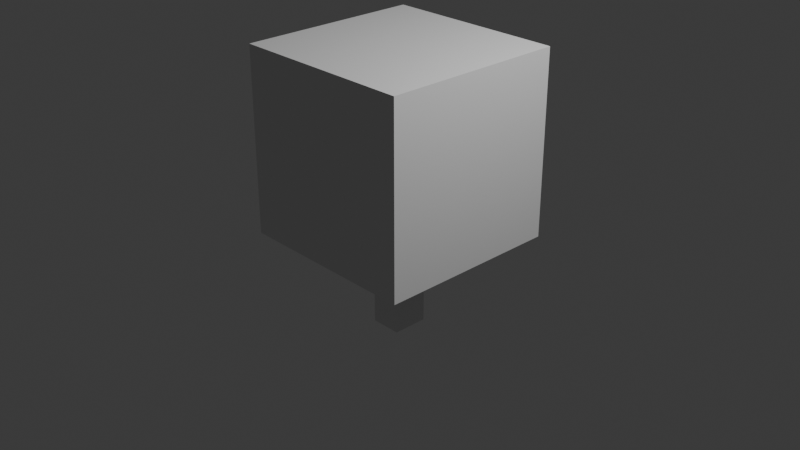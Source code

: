 # Source: antimissile.blend  (saved by Blender 4.3.34; exported with 4.5.12 LTS)
import bpy
from mathutils import Matrix  # noqa: F401  (used for matrix-valued properties, if any)

bpy.ops.wm.read_factory_settings(use_empty=True)
scene = bpy.context.scene
scene.name = 'Scene'

# ---- collections
col_collection = bpy.data.collections.new('Collection'); scene.collection.children.link(col_collection)

# ---- materials (node trees are filled in below, after node groups)
mat_material = bpy.data.materials.new('Material')
mat_material.alpha_threshold = 0.0
mat_material.roughness = 0.5
mat_material.line_color = (0.0, 0.0, 0.0, 1.0)

# ---- material node trees
mat_material.use_nodes = True; mat_material.node_tree.nodes.clear()
_N = mat_material.node_tree.nodes; _L = mat_material.node_tree.links
n0 = _N.new('ShaderNodeOutputMaterial'); n0.name = 'Material Output'; n0.location = (300, 300)
n1 = _N.new('ShaderNodeBsdfPrincipled'); n1.name = 'Principled BSDF'; n1.location = (10, 300)
n1.inputs[3].default_value = 1.45
_L.new(n1.outputs[0], n0.inputs[0])
n0.is_active_output = True

# ---- world
world_world = bpy.data.worlds.new('World'); scene.world = world_world
world_world.use_nodes = True; world_world.node_tree.nodes.clear()
_N = world_world.node_tree.nodes; _L = world_world.node_tree.links
n0 = _N.new('ShaderNodeOutputWorld'); n0.name = 'World Output'; n0.location = (300, 300)
n1 = _N.new('ShaderNodeBackground'); n1.name = 'Background'; n1.location = (10, 300)
n1.inputs[0].default_value = (0.05088, 0.05088, 0.05088, 1.0)
_L.new(n1.outputs[0], n0.inputs[0])
n0.is_active_output = True
world_world.color = (0.05088, 0.05088, 0.05088)
world_world.sun_shadow_jitter_overblur = 0.0

# ---- cameras
cam_camera = bpy.data.cameras.new('Camera')
cam_camera.clip_end = 100.0
cam_camera.ortho_scale = 7.314

# ---- lights
light_light = bpy.data.lights.new('Light', 'POINT')
light_light.energy = 1000.0
light_light.shadow_soft_size = 0.1

# ---- meshes
me_cube = bpy.data.meshes.new('Cube')
me_cube.from_pydata([(1.0, 1.0, 1.0), (1.0, 1.0, -1.0), (1.0, -1.0, 1.0), (1.0, -1.0, -1.0), (-1.0, 1.0, 1.0), (-1.0, 1.0, -1.0), (-1.0, -1.0, 1.0), (-1.0, -1.0, -1.0)], [], [(0, 4, 6, 2), (3, 2, 6, 7), (7, 6, 4, 5), (5, 1, 3, 7), (1, 0, 2, 3), (5, 4, 0, 1)])
_uv = me_cube.uv_layers.new(name='UVMap')
_uv.uv.foreach_set('vector', [0.625, 0.5, 0.875, 0.5, 0.875, 0.75, 0.625, 0.75, 0.375, 0.75, 0.625, 0.75, 0.625, 1.0, 0.375, 1.0, 0.375, 0.0, 0.625, 0.0, 0.625, 0.25, 0.375, 0.25, 0.125, 0.5, 0.375, 0.5, 0.375, 0.75, 0.125, 0.75, 0.375, 0.5, 0.625, 0.5, 0.625, 0.75, 0.375, 0.75, 0.375, 0.25, 0.625, 0.25, 0.625, 0.5, 0.375, 0.5])
me_cube.materials.append(mat_material)
me_cube.use_mirror_vertex_groups = False
me_cube.update()
me_cube_001 = bpy.data.meshes.new('Cube.001')
me_cube_001.from_pydata([(-1.0, -1.0, -1.0), (-1.0, -1.0, 1.0), (-1.0, 1.0, -1.0), (-1.0, 1.0, 1.0), (1.0, -1.0, -1.0), (1.0, -1.0, 1.0), (1.0, 1.0, -1.0), (1.0, 1.0, 1.0)], [], [(0, 1, 3, 2), (2, 3, 7, 6), (6, 7, 5, 4), (4, 5, 1, 0), (2, 6, 4, 0), (7, 3, 1, 5)])
_uv = me_cube_001.uv_layers.new(name='UVMap')
_uv.uv.foreach_set('vector', [0.375, 0.0, 0.625, 0.0, 0.625, 0.25, 0.375, 0.25, 0.375, 0.25, 0.625, 0.25, 0.625, 0.5, 0.375, 0.5, 0.375, 0.5, 0.625, 0.5, 0.625, 0.75, 0.375, 0.75, 0.375, 0.75, 0.625, 0.75, 0.625, 1.0, 0.375, 1.0, 0.125, 0.5, 0.375, 0.5, 0.375, 0.75, 0.125, 0.75, 0.625, 0.5, 0.875, 0.5, 0.875, 0.75, 0.625, 0.75])
me_cube_001.update()

# ---- objects
ob_cube = bpy.data.objects.new('Cube', me_cube)
ob_light = bpy.data.objects.new('Light', light_light)
ob_camera = bpy.data.objects.new('Camera', cam_camera)
ob_cube_001 = bpy.data.objects.new('Cube.001', me_cube_001)

# ---- transforms, parenting, visibility, modifiers, constraints
ob_cube.location = (0.0, 0.0, 0.0)
ob_cube.scale = (0.169, 0.1942, 1.194)
ob_cube.lock_rotations_4d = False
ob_cube.empty_display_type = 'ARROWS'
ob_cube.lineart.crease_threshold = 0.0
ob_light.location = (4.076, 1.005, 5.904)
ob_light.rotation_euler = (0.6503, 0.05522, 1.866)
ob_light.lock_rotations_4d = False
ob_light.empty_display_type = 'ARROWS'
ob_light.color = (0.0, 0.0, 0.0, 0.0)
ob_light.lineart.crease_threshold = 0.0
ob_camera.location = (7.359, -6.926, 4.958)
ob_camera.rotation_euler = (1.109, 0.0, 0.8149)
ob_camera.lock_rotations_4d = False
ob_camera.empty_display_type = 'ARROWS'
ob_camera.color = (0.0, 0.0, 0.0, 0.0)
ob_camera.display_type = 'WIRE'
ob_camera.lineart.crease_threshold = 0.0
ob_cube_001.location = (0.0, 0.0, 0.82)

# ---- collection membership
col_collection.objects.link(ob_cube)
col_collection.objects.link(ob_light)
col_collection.objects.link(ob_camera)
col_collection.objects.link(ob_cube_001)

# ---- scene / render settings (as saved in the file)
scene.camera = ob_camera
scene.frame_start = 1; scene.frame_end = 250; scene.frame_set(1)
scene.render.engine = 'BLENDER_EEVEE_NEXT'
bpy.context.view_layer.update()
